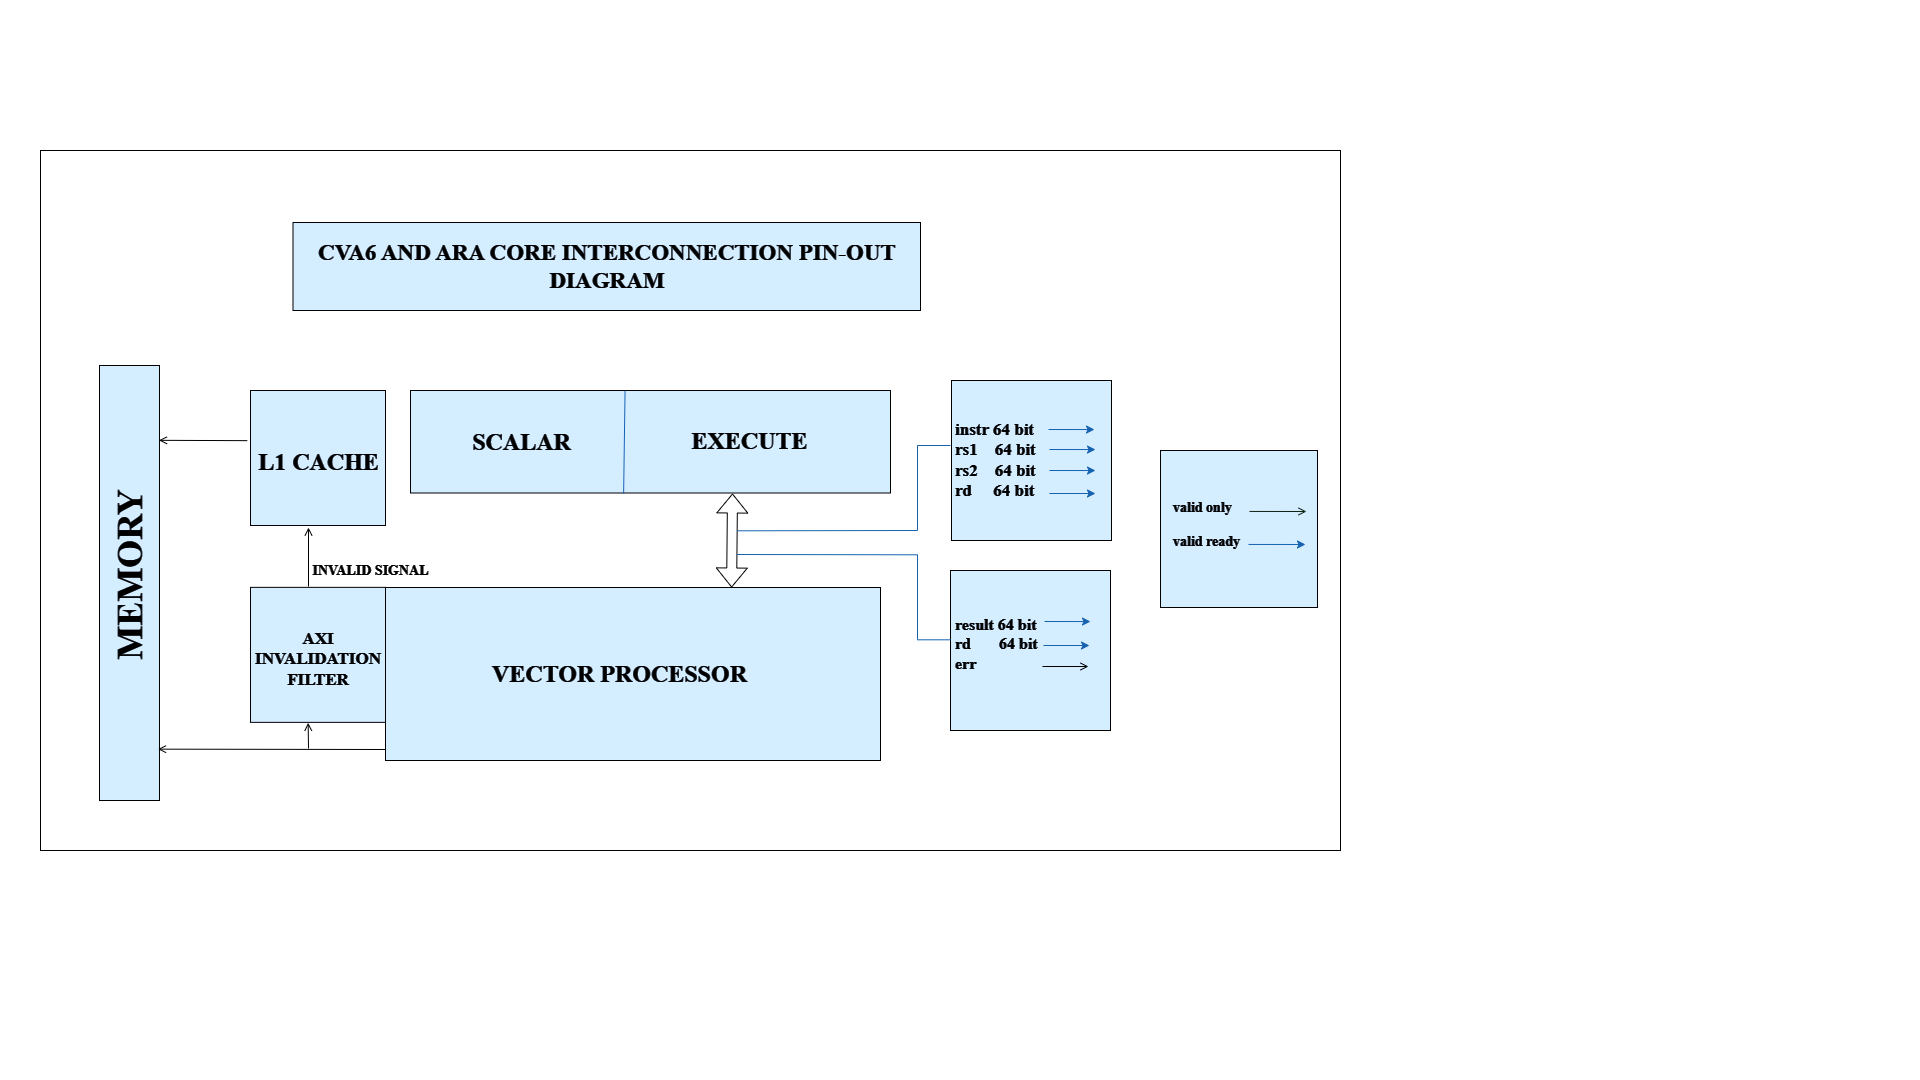

The diagram above was exported from draw.io. Its source (the exported page's mxGraphModel, read from the mxfile embedded in the PNG):
<mxGraphModel dx="1658" dy="1020" grid="1" gridSize="10" guides="1" tooltips="1" connect="1" arrows="1" fold="1" page="0" pageScale="1" pageWidth="850" pageHeight="1100" backgroundImage="{&quot;src&quot;:&quot;https://www.publicdomainpictures.net/pictures/200000/velka/plain-white-background-1480544970glP.jpg&quot;,&quot;width&quot;:&quot;1920&quot;,&quot;height&quot;:&quot;1080&quot;,&quot;x&quot;:0,&quot;y&quot;:0}" math="0" shadow="0">
  <root>
    <mxCell id="0" />
    <mxCell id="1" parent="0" />
    <mxCell id="qU8oO3ao5WTX1zLUMP-t-1" value="&lt;font color=&quot;#ffffff&quot;&gt;&lt;br&gt;&lt;/font&gt;" style="whiteSpace=wrap;html=1;aspect=fixed;fillColor=#001933;strokeColor=#FFFFFF;" parent="1" vertex="1">
      <mxGeometry x="250" y="390" width="135" height="135" as="geometry" />
    </mxCell>
    <mxCell id="qU8oO3ao5WTX1zLUMP-t-71" value="" style="shape=stencil(lVfZbhsxDPwavxKSqIN8TtP/CBCnNurageP0+Ptya2iz4toTFMjDZs1ZisPhoQ0/vO2eXrebFN4u59P37a/982W34S+blPbH3fa8v9jThh83/PByOm+/nU/vx+fr/69Pk+X09OP0c/rC7ysukCGmv/Dn+kICxfrvzder/WF/XNgnymWwb4FCvG9fSfNgXzLldN8+MtU6AHKgDBykSHH0kIQYeEhKwgMgth7UTUCeI+wApQgcZCEJgz2Ttvv2xezHHAQqGVAqnZAP+xDu2zclTe48DTAq6jURZ45vAjRTGwGWlAo8aCOR8URMogAgncFZFZZkELMqBR11J1QwII5JqwpZNYCOHqSSABkZwMlCA1WBQedR2UZ0QnmoFMbiNKIjUJ4mn4eJBlD9kzTG6owBi08KleZdVARIlBxN8pm885gILcSA19aoOV4T9mAsjh1DpJfIXQ+uq1rXYxzDeCSJFECqjSV3pGZqwXlwLLVKDWjDUh3FAxipL3l9T7yhgii+ghpurDqHOLNkiQO0mtSaq1GTI+gzCzXPCIXjZ2o0Y6qVKSKATURXpJUS6n3ZH8l4qIimsCoIaz2oqk0JqzYgSBvs28B0JOQh9G69CJqBNkzNKa5oBSyZ1tIqcajh/z+g9hKe5ZqhmAyQxqKuDCfEBBiDLnhSt9JLeLEsoUw39tKwZamAXllLX0UWo53RMjOvdzPAhhYAZF7tAhG2Da5UxjywlSiIIa0GRLa+ANqG7UfsEodpjUJtrAcjWlGfmdW/GBARiC8WvxZb0aIBEbNPnNhQArTa4h2cB+0z5jYgrmo64M5HXL096mOtC21pD0IuXnmKrzLcv7YIGE315C8axijqkuHGghiBToNvqqaJBM6/HlWp949733dLCebnc3t7+LhXvuwPh+u1dPm7v4faq+sdlh//Ag==);lineShape=1;strokeColor=default;" parent="1" vertex="1">
      <mxGeometry x="70.38932479157347" y="731.1416727907185" width="14.143265848998084" height="13.6907168981538" as="geometry" />
    </mxCell>
    <mxCell id="qU8oO3ao5WTX1zLUMP-t-108" value="&lt;b style=&quot;border-color: var(--border-color); color: rgb(255, 255, 255); font-family: &amp;quot;Times New Roman&amp;quot;; font-size: 23px;&quot;&gt;CVA6 AND ARA CORE INTERCONNECTION PIN-OUT DIAGRAM&lt;/b&gt;" style="rounded=0;whiteSpace=wrap;html=1;fillColor=#001933;strokeColor=#FFFFFF;" parent="1" vertex="1">
      <mxGeometry x="292.5" y="222" width="627.5" height="88" as="geometry" />
    </mxCell>
    <mxCell id="qU8oO3ao5WTX1zLUMP-t-111" value="" style="endArrow=open;html=1;rounded=0;strokeColor=#FFFFFF;entryX=0.172;entryY=0.009;entryDx=0;entryDy=0;entryPerimeter=0;exitX=0.06;exitY=-0.354;exitDx=0;exitDy=0;exitPerimeter=0;endFill=0;" parent="1" source="FPcsA_FSwtMm_G1V4vkw-27" target="FPcsA_FSwtMm_G1V4vkw-1" edge="1">
      <mxGeometry width="50" height="50" relative="1" as="geometry">
        <mxPoint x="250" y="440" as="sourcePoint" />
        <mxPoint x="180" y="438" as="targetPoint" />
      </mxGeometry>
    </mxCell>
    <mxCell id="FPcsA_FSwtMm_G1V4vkw-1" value="" style="rounded=0;whiteSpace=wrap;html=1;fillColor=#001933;strokeColor=#FFFFFF;direction=south;" parent="1" vertex="1">
      <mxGeometry x="99" y="365" width="60" height="435" as="geometry" />
    </mxCell>
    <mxCell id="FPcsA_FSwtMm_G1V4vkw-3" value="&lt;font style=&quot;font-size: 36px;&quot;&gt;&lt;b style=&quot;&quot;&gt;MEMORY&lt;/b&gt;&lt;/font&gt;" style="text;strokeColor=none;align=center;fillColor=none;html=1;verticalAlign=middle;whiteSpace=wrap;rounded=0;fontFamily=Times New Roman;fontColor=#FFFFFF;fontStyle=0;rotation=270;" parent="1" vertex="1">
      <mxGeometry x="79" y="562" width="100" height="25" as="geometry" />
    </mxCell>
    <mxCell id="FPcsA_FSwtMm_G1V4vkw-4" value="&lt;font color=&quot;#ffffff&quot;&gt;&lt;br&gt;&lt;/font&gt;" style="whiteSpace=wrap;html=1;aspect=fixed;fillColor=#001933;strokeColor=#FFFFFF;" parent="1" vertex="1">
      <mxGeometry x="250" y="586.86" width="135" height="135" as="geometry" />
    </mxCell>
    <mxCell id="FPcsA_FSwtMm_G1V4vkw-6" value="" style="rounded=0;whiteSpace=wrap;html=1;fillColor=#001933;strokeColor=#FFFFFF;direction=west;" parent="1" vertex="1">
      <mxGeometry x="410" y="390" width="480" height="102.5" as="geometry" />
    </mxCell>
    <mxCell id="FPcsA_FSwtMm_G1V4vkw-7" value="" style="rounded=0;whiteSpace=wrap;html=1;fillColor=#001933;strokeColor=#FFFFFF;direction=west;" parent="1" vertex="1">
      <mxGeometry x="385" y="587" width="495" height="173" as="geometry" />
    </mxCell>
    <mxCell id="FPcsA_FSwtMm_G1V4vkw-9" value="&lt;font color=&quot;#ffffff&quot;&gt;&lt;br&gt;&lt;/font&gt;" style="whiteSpace=wrap;html=1;aspect=fixed;fillColor=#001933;strokeColor=#FFFFFF;" parent="1" vertex="1">
      <mxGeometry x="1160" y="450" width="157" height="157" as="geometry" />
    </mxCell>
    <mxCell id="FPcsA_FSwtMm_G1V4vkw-12" value="" style="endArrow=open;html=1;rounded=0;strokeColor=#FFFFFF;entryX=0.841;entryY=0.025;entryDx=0;entryDy=0;entryPerimeter=0;endFill=0;" parent="1" edge="1">
      <mxGeometry width="50" height="50" relative="1" as="geometry">
        <mxPoint x="385" y="749" as="sourcePoint" />
        <mxPoint x="157.5000000000001" y="748.6549999999999" as="targetPoint" />
      </mxGeometry>
    </mxCell>
    <mxCell id="FPcsA_FSwtMm_G1V4vkw-13" value="" style="endArrow=open;html=1;rounded=0;strokeColor=#FFFFFF;entryX=0.427;entryY=1.003;entryDx=0;entryDy=0;entryPerimeter=0;endFill=0;" parent="1" target="FPcsA_FSwtMm_G1V4vkw-4" edge="1">
      <mxGeometry width="50" height="50" relative="1" as="geometry">
        <mxPoint x="308" y="748" as="sourcePoint" />
        <mxPoint x="307.78" y="721.2100000000002" as="targetPoint" />
      </mxGeometry>
    </mxCell>
    <mxCell id="FPcsA_FSwtMm_G1V4vkw-16" value="" style="endArrow=open;html=1;rounded=0;strokeColor=#FFFFFF;endFill=0;" parent="1" edge="1">
      <mxGeometry width="50" height="50" relative="1" as="geometry">
        <mxPoint x="308" y="586" as="sourcePoint" />
        <mxPoint x="308" y="527" as="targetPoint" />
      </mxGeometry>
    </mxCell>
    <mxCell id="FPcsA_FSwtMm_G1V4vkw-27" value="&lt;b&gt;&lt;font style=&quot;font-size: 24px;&quot;&gt;L1 CACHE&lt;/font&gt;&lt;/b&gt;" style="text;strokeColor=none;align=center;fillColor=none;html=1;verticalAlign=middle;whiteSpace=wrap;rounded=0;fontFamily=Times New Roman;fontColor=#FFFFFF;fontStyle=0;rotation=0;" parent="1" vertex="1">
      <mxGeometry x="237" y="449" width="163" height="25" as="geometry" />
    </mxCell>
    <mxCell id="FPcsA_FSwtMm_G1V4vkw-28" value="&lt;b&gt;&lt;font style=&quot;font-size: 24px;&quot;&gt;SCALAR&lt;/font&gt;&lt;/b&gt;" style="text;strokeColor=none;align=center;fillColor=none;html=1;verticalAlign=middle;whiteSpace=wrap;rounded=0;fontFamily=Times New Roman;fontColor=#FFFFFF;fontStyle=0;rotation=0;" parent="1" vertex="1">
      <mxGeometry x="440" y="429" width="163" height="25" as="geometry" />
    </mxCell>
    <mxCell id="FPcsA_FSwtMm_G1V4vkw-30" value="&lt;b&gt;&lt;font style=&quot;font-size: 24px;&quot;&gt;EXECUTE&lt;/font&gt;&lt;/b&gt;" style="text;strokeColor=none;align=center;fillColor=none;html=1;verticalAlign=middle;whiteSpace=wrap;rounded=0;fontFamily=Times New Roman;fontColor=#FFFFFF;fontStyle=0;rotation=0;" parent="1" vertex="1">
      <mxGeometry x="668" y="428.75" width="163" height="25" as="geometry" />
    </mxCell>
    <mxCell id="FPcsA_FSwtMm_G1V4vkw-31" value="&lt;b&gt;&lt;font style=&quot;font-size: 17px;&quot;&gt;AXI INVALIDATION FILTER&lt;/font&gt;&lt;/b&gt;" style="text;strokeColor=none;align=center;fillColor=none;html=1;verticalAlign=middle;whiteSpace=wrap;rounded=0;fontFamily=Times New Roman;fontColor=#FFFFFF;fontStyle=0;rotation=0;" parent="1" vertex="1">
      <mxGeometry x="251" y="646.86" width="134" height="25" as="geometry" />
    </mxCell>
    <mxCell id="FPcsA_FSwtMm_G1V4vkw-33" value="&lt;b&gt;&lt;font style=&quot;font-size: 14px;&quot;&gt;INVALID SIGNAL&lt;/font&gt;&lt;/b&gt;" style="text;strokeColor=none;align=center;fillColor=none;html=1;verticalAlign=middle;whiteSpace=wrap;rounded=0;fontFamily=Times New Roman;fontColor=#FFFFFF;fontStyle=0;rotation=0;" parent="1" vertex="1">
      <mxGeometry x="286" y="558.86" width="169" height="25" as="geometry" />
    </mxCell>
    <mxCell id="FPcsA_FSwtMm_G1V4vkw-38" value="&lt;b&gt;&lt;font style=&quot;font-size: 24px;&quot;&gt;VECTOR PROCESSOR&lt;/font&gt;&lt;/b&gt;" style="text;strokeColor=none;align=center;fillColor=none;html=1;verticalAlign=middle;whiteSpace=wrap;rounded=0;fontFamily=Times New Roman;fontColor=#FFFFFF;fontStyle=0;rotation=0;" parent="1" vertex="1">
      <mxGeometry x="470" y="661" width="299" height="25" as="geometry" />
    </mxCell>
    <mxCell id="FPcsA_FSwtMm_G1V4vkw-45" value="" style="endArrow=none;html=1;rounded=0;strokeColor=#66B2FF;exitX=0.553;exitY=0.996;exitDx=0;exitDy=0;exitPerimeter=0;endSize=5;startSize=3;entryX=0.556;entryY=-0.006;entryDx=0;entryDy=0;entryPerimeter=0;" parent="1" source="FPcsA_FSwtMm_G1V4vkw-6" target="FPcsA_FSwtMm_G1V4vkw-6" edge="1">
      <mxGeometry width="50" height="50" relative="1" as="geometry">
        <mxPoint x="623.7600000000001" y="391.025" as="sourcePoint" />
        <mxPoint x="620" y="490" as="targetPoint" />
      </mxGeometry>
    </mxCell>
    <mxCell id="FPcsA_FSwtMm_G1V4vkw-47" value="&lt;span style=&quot;font-size: 14px;&quot;&gt;&lt;b&gt;valid only&lt;/b&gt;&lt;/span&gt;&lt;div&gt;&lt;span style=&quot;font-size: 14px;&quot;&gt;&lt;b&gt;&lt;br&gt;&lt;/b&gt;&lt;/span&gt;&lt;div&gt;&lt;b&gt;&lt;font style=&quot;font-size: 14px;&quot;&gt;valid ready&lt;/font&gt;&lt;/b&gt;&lt;/div&gt;&lt;/div&gt;" style="text;strokeColor=none;align=left;fillColor=none;html=1;verticalAlign=middle;whiteSpace=wrap;rounded=0;fontFamily=Times New Roman;fontColor=#FFFFFF;fontStyle=0;rotation=0;" parent="1" vertex="1">
      <mxGeometry x="1171" y="460" width="90" height="129" as="geometry" />
    </mxCell>
    <mxCell id="FPcsA_FSwtMm_G1V4vkw-50" value="" style="endArrow=open;html=1;rounded=0;strokeColor=#D5E8D4;sourcePerimeterSpacing=5;endFill=0;" parent="1" edge="1">
      <mxGeometry width="50" height="50" relative="1" as="geometry">
        <mxPoint x="1249" y="510.95000000000005" as="sourcePoint" />
        <mxPoint x="1306" y="511" as="targetPoint" />
      </mxGeometry>
    </mxCell>
    <mxCell id="cEuTo4t6WDMM9_1Hb9fL-18" value="" style="endArrow=classic;html=1;rounded=0;strokeColor=#66B2FF;sourcePerimeterSpacing=5;" parent="1" edge="1">
      <mxGeometry width="50" height="50" relative="1" as="geometry">
        <mxPoint x="1248" y="543.95" as="sourcePoint" />
        <mxPoint x="1305" y="544" as="targetPoint" />
      </mxGeometry>
    </mxCell>
    <mxCell id="cEuTo4t6WDMM9_1Hb9fL-20" value="&lt;font color=&quot;#ffffff&quot;&gt;&lt;br&gt;&lt;/font&gt;" style="whiteSpace=wrap;html=1;aspect=fixed;fillColor=#001933;strokeColor=#FFFFFF;" parent="1" vertex="1">
      <mxGeometry x="950" y="570" width="160" height="160" as="geometry" />
    </mxCell>
    <mxCell id="cEuTo4t6WDMM9_1Hb9fL-21" value="&lt;font color=&quot;#ffffff&quot;&gt;&lt;br&gt;&lt;/font&gt;" style="whiteSpace=wrap;html=1;aspect=fixed;fillColor=#001933;strokeColor=#FFFFFF;" parent="1" vertex="1">
      <mxGeometry x="951" y="380" width="160" height="160" as="geometry" />
    </mxCell>
    <mxCell id="cEuTo4t6WDMM9_1Hb9fL-24" value="" style="endArrow=classic;html=1;rounded=0;strokeColor=#66B2FF;" parent="1" edge="1">
      <mxGeometry width="50" height="50" relative="1" as="geometry">
        <mxPoint x="1044" y="621" as="sourcePoint" />
        <mxPoint x="1090" y="621.05" as="targetPoint" />
      </mxGeometry>
    </mxCell>
    <mxCell id="cEuTo4t6WDMM9_1Hb9fL-25" value="&lt;b style=&quot;font-size: 17px;&quot;&gt;&lt;font style=&quot;font-size: 17px;&quot;&gt;instr 64 bit&lt;/font&gt;&lt;/b&gt;&lt;div style=&quot;font-size: 17px;&quot;&gt;&lt;b&gt;&lt;font style=&quot;font-size: 17px;&quot;&gt;rs1&amp;nbsp; &amp;nbsp; 64 bit&lt;/font&gt;&lt;/b&gt;&lt;/div&gt;&lt;div style=&quot;font-size: 17px;&quot;&gt;&lt;b&gt;&lt;font style=&quot;font-size: 17px;&quot;&gt;rs2&amp;nbsp; &amp;nbsp; 64 bit&lt;/font&gt;&lt;/b&gt;&lt;/div&gt;&lt;div style=&quot;font-size: 17px;&quot;&gt;&lt;b style=&quot;&quot;&gt;&lt;font style=&quot;font-size: 17px;&quot;&gt;rd&amp;nbsp; &amp;nbsp; &amp;nbsp;64 bit&lt;/font&gt;&lt;/b&gt;&lt;/div&gt;" style="text;strokeColor=none;align=left;fillColor=none;html=1;verticalAlign=middle;whiteSpace=wrap;rounded=0;fontFamily=Times New Roman;fontColor=#FFFFFF;fontStyle=0;rotation=0;" parent="1" vertex="1">
      <mxGeometry x="953" y="390" width="97" height="140" as="geometry" />
    </mxCell>
    <mxCell id="cEuTo4t6WDMM9_1Hb9fL-26" value="&lt;b style=&quot;font-size: 16px;&quot;&gt;&lt;font style=&quot;font-size: 16px;&quot;&gt;result 64 bit&lt;/font&gt;&lt;/b&gt;&lt;div style=&quot;font-size: 16px;&quot;&gt;&lt;b&gt;&lt;font style=&quot;font-size: 16px;&quot;&gt;rd&amp;nbsp; &amp;nbsp; &amp;nbsp; &amp;nbsp;64 bit&lt;/font&gt;&lt;/b&gt;&lt;/div&gt;&lt;div style=&quot;font-size: 16px;&quot;&gt;&lt;b&gt;&lt;font style=&quot;font-size: 16px;&quot;&gt;err&amp;nbsp; &amp;nbsp;&amp;nbsp;&lt;/font&gt;&lt;/b&gt;&lt;/div&gt;&lt;div style=&quot;font-size: 16px;&quot;&gt;&lt;b style=&quot;&quot;&gt;&lt;font style=&quot;font-size: 16px;&quot;&gt;&amp;nbsp;&amp;nbsp;&lt;/font&gt;&lt;/b&gt;&lt;/div&gt;" style="text;strokeColor=none;align=left;fillColor=none;html=1;verticalAlign=middle;whiteSpace=wrap;rounded=0;fontFamily=Times New Roman;fontColor=#FFFFFF;fontStyle=0;rotation=0;" parent="1" vertex="1">
      <mxGeometry x="953" y="605" width="87" height="95" as="geometry" />
    </mxCell>
    <mxCell id="cEuTo4t6WDMM9_1Hb9fL-32" value="" style="endArrow=classic;html=1;rounded=0;strokeColor=#66B2FF;" parent="1" edge="1">
      <mxGeometry width="50" height="50" relative="1" as="geometry">
        <mxPoint x="1043" y="645" as="sourcePoint" />
        <mxPoint x="1089" y="645" as="targetPoint" />
      </mxGeometry>
    </mxCell>
    <mxCell id="cEuTo4t6WDMM9_1Hb9fL-36" value="" style="endArrow=classic;html=1;rounded=0;strokeColor=#66B2FF;" parent="1" edge="1">
      <mxGeometry width="50" height="50" relative="1" as="geometry">
        <mxPoint x="1049" y="493" as="sourcePoint" />
        <mxPoint x="1095" y="493" as="targetPoint" />
      </mxGeometry>
    </mxCell>
    <mxCell id="cEuTo4t6WDMM9_1Hb9fL-37" value="" style="endArrow=classic;html=1;rounded=0;strokeColor=#66B2FF;" parent="1" edge="1">
      <mxGeometry width="50" height="50" relative="1" as="geometry">
        <mxPoint x="1049" y="470" as="sourcePoint" />
        <mxPoint x="1095" y="470.04999999999995" as="targetPoint" />
      </mxGeometry>
    </mxCell>
    <mxCell id="cEuTo4t6WDMM9_1Hb9fL-38" value="" style="endArrow=classic;html=1;rounded=0;strokeColor=#66B2FF;" parent="1" edge="1">
      <mxGeometry width="50" height="50" relative="1" as="geometry">
        <mxPoint x="1049" y="449" as="sourcePoint" />
        <mxPoint x="1095" y="449.04999999999995" as="targetPoint" />
      </mxGeometry>
    </mxCell>
    <mxCell id="cEuTo4t6WDMM9_1Hb9fL-39" value="" style="endArrow=classic;html=1;rounded=0;strokeColor=#66B2FF;" parent="1" edge="1">
      <mxGeometry width="50" height="50" relative="1" as="geometry">
        <mxPoint x="1048" y="429" as="sourcePoint" />
        <mxPoint x="1094" y="429.04999999999995" as="targetPoint" />
      </mxGeometry>
    </mxCell>
    <mxCell id="cEuTo4t6WDMM9_1Hb9fL-41" value="" style="endArrow=open;html=1;rounded=0;strokeColor=#FFFFFF;endFill=0;" parent="1" edge="1">
      <mxGeometry width="50" height="50" relative="1" as="geometry">
        <mxPoint x="1042" y="666" as="sourcePoint" />
        <mxPoint x="1088" y="666" as="targetPoint" />
      </mxGeometry>
    </mxCell>
    <mxCell id="cEuTo4t6WDMM9_1Hb9fL-44" value="" style="shape=flexArrow;endArrow=classic;startArrow=classic;html=1;rounded=0;strokeColor=#FFFFFF;exitX=0.424;exitY=0.925;exitDx=0;exitDy=0;exitPerimeter=0;" parent="1" edge="1">
      <mxGeometry width="100" height="100" relative="1" as="geometry">
        <mxPoint x="731.1200000000001" y="587" as="sourcePoint" />
        <mxPoint x="732" y="493" as="targetPoint" />
      </mxGeometry>
    </mxCell>
    <mxCell id="xRF4Jn_DOfP9xdiMU8SS-2" value="" style="endArrow=none;html=1;rounded=0;strokeColor=#66B2FF;exitX=-0.001;exitY=0.429;exitDx=0;exitDy=0;exitPerimeter=0;endFill=0;entryX=0.511;entryY=0.529;entryDx=0;entryDy=0;entryPerimeter=0;" edge="1" parent="1">
      <mxGeometry width="50" height="50" relative="1" as="geometry">
        <mxPoint x="950" y="445" as="sourcePoint" />
        <mxPoint x="736.6299999999999" y="530.3" as="targetPoint" />
        <Array as="points">
          <mxPoint x="917" y="445" />
          <mxPoint x="917" y="530" />
        </Array>
      </mxGeometry>
    </mxCell>
    <mxCell id="xRF4Jn_DOfP9xdiMU8SS-5" value="" style="endArrow=none;html=1;rounded=0;strokeColor=#66B2FF;exitX=-0.001;exitY=0.429;exitDx=0;exitDy=0;exitPerimeter=0;endFill=0;entryX=0.511;entryY=0.529;entryDx=0;entryDy=0;entryPerimeter=0;" edge="1" parent="1">
      <mxGeometry width="50" height="50" relative="1" as="geometry">
        <mxPoint x="949.9999999999995" y="639.3" as="sourcePoint" />
        <mxPoint x="736.6299999999994" y="554" as="targetPoint" />
        <Array as="points">
          <mxPoint x="916.9999999999995" y="639.3" />
          <mxPoint x="916.9999999999995" y="554.3" />
        </Array>
      </mxGeometry>
    </mxCell>
    <mxCell id="xRF4Jn_DOfP9xdiMU8SS-6" value="" style="rounded=0;whiteSpace=wrap;html=1;strokeColor=#FFFFFF;fillColor=none;" vertex="1" parent="1">
      <mxGeometry x="40" y="150" width="1300" height="700" as="geometry" />
    </mxCell>
  </root>
</mxGraphModel>